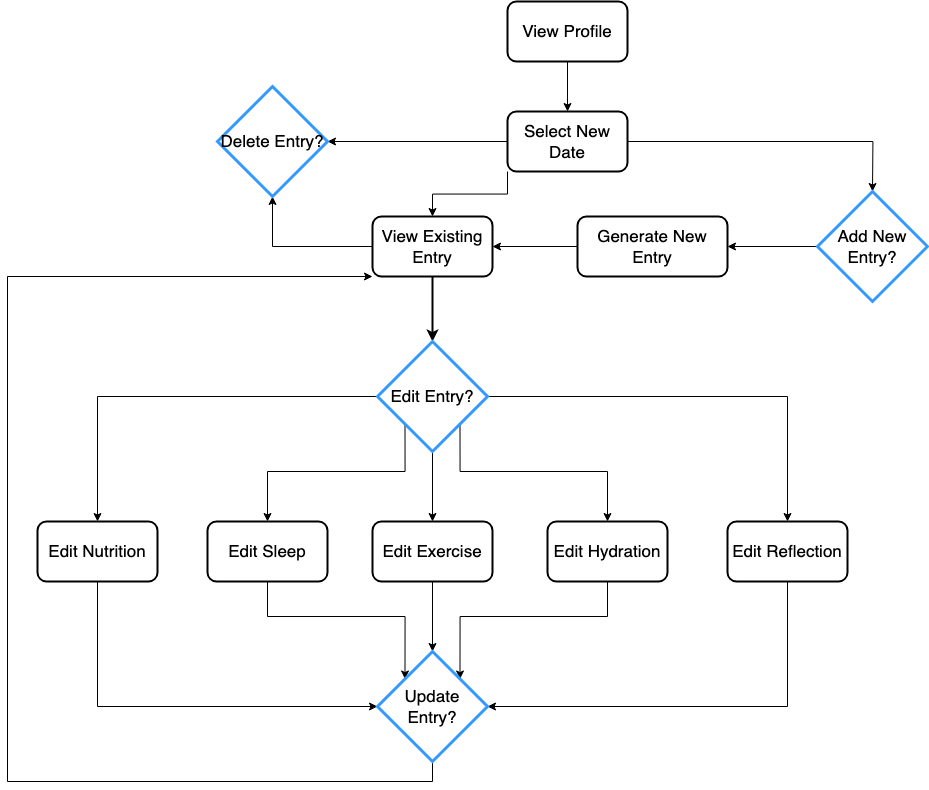

The diagram above was exported from draw.io. Its source (the exported page's mxGraphModel, read from the mxfile embedded in the PNG):
<mxGraphModel dx="1363" dy="880" grid="1" gridSize="10" guides="1" tooltips="1" connect="1" arrows="1" fold="1" page="1" pageScale="1" pageWidth="1100" pageHeight="850" math="0" shadow="0">
  <root>
    <mxCell id="0" />
    <mxCell id="1" parent="0" />
    <mxCell id="7nxn_wr3JmXIdoGV2oIv-21" style="edgeStyle=orthogonalEdgeStyle;rounded=0;orthogonalLoop=1;jettySize=auto;html=1;exitX=0.5;exitY=1;exitDx=0;exitDy=0;entryX=0.5;entryY=0;entryDx=0;entryDy=0;strokeWidth=1;" edge="1" parent="1" source="7nxn_wr3JmXIdoGV2oIv-1" target="7nxn_wr3JmXIdoGV2oIv-2">
      <mxGeometry relative="1" as="geometry" />
    </mxCell>
    <mxCell id="7nxn_wr3JmXIdoGV2oIv-1" value="&lt;font style=&quot;font-size: 17px;&quot;&gt;View Profile&lt;/font&gt;" style="rounded=1;whiteSpace=wrap;html=1;strokeWidth=2;" vertex="1" parent="1">
      <mxGeometry x="600" y="30" width="120" height="60" as="geometry" />
    </mxCell>
    <mxCell id="7nxn_wr3JmXIdoGV2oIv-22" style="edgeStyle=orthogonalEdgeStyle;rounded=0;orthogonalLoop=1;jettySize=auto;html=1;exitX=1;exitY=0.5;exitDx=0;exitDy=0;strokeWidth=1;" edge="1" parent="1" source="7nxn_wr3JmXIdoGV2oIv-2">
      <mxGeometry relative="1" as="geometry">
        <mxPoint x="965" y="220" as="targetPoint" />
      </mxGeometry>
    </mxCell>
    <mxCell id="7nxn_wr3JmXIdoGV2oIv-49" style="edgeStyle=orthogonalEdgeStyle;rounded=0;orthogonalLoop=1;jettySize=auto;html=1;exitX=0;exitY=1;exitDx=0;exitDy=0;entryX=0.5;entryY=0;entryDx=0;entryDy=0;" edge="1" parent="1" source="7nxn_wr3JmXIdoGV2oIv-2" target="7nxn_wr3JmXIdoGV2oIv-5">
      <mxGeometry relative="1" as="geometry" />
    </mxCell>
    <mxCell id="7nxn_wr3JmXIdoGV2oIv-50" style="edgeStyle=orthogonalEdgeStyle;rounded=0;orthogonalLoop=1;jettySize=auto;html=1;exitX=0;exitY=0.5;exitDx=0;exitDy=0;entryX=1;entryY=0.5;entryDx=0;entryDy=0;" edge="1" parent="1" source="7nxn_wr3JmXIdoGV2oIv-2" target="7nxn_wr3JmXIdoGV2oIv-44">
      <mxGeometry relative="1" as="geometry" />
    </mxCell>
    <mxCell id="7nxn_wr3JmXIdoGV2oIv-2" value="&lt;font style=&quot;font-size: 17px;&quot;&gt;Select New Date&lt;/font&gt;" style="rounded=1;whiteSpace=wrap;html=1;strokeWidth=2;" vertex="1" parent="1">
      <mxGeometry x="600" y="140" width="120" height="60" as="geometry" />
    </mxCell>
    <mxCell id="7nxn_wr3JmXIdoGV2oIv-40" style="edgeStyle=orthogonalEdgeStyle;rounded=0;orthogonalLoop=1;jettySize=auto;html=1;exitX=0;exitY=0.5;exitDx=0;exitDy=0;entryX=1;entryY=0.5;entryDx=0;entryDy=0;strokeWidth=1;" edge="1" parent="1" source="7nxn_wr3JmXIdoGV2oIv-3" target="7nxn_wr3JmXIdoGV2oIv-4">
      <mxGeometry relative="1" as="geometry" />
    </mxCell>
    <mxCell id="7nxn_wr3JmXIdoGV2oIv-3" value="&lt;font style=&quot;font-size: 17px;&quot;&gt;Add New Entry?&lt;/font&gt;" style="rhombus;whiteSpace=wrap;html=1;strokeWidth=3;strokeColor=#3399FF;" vertex="1" parent="1">
      <mxGeometry x="910" y="220" width="110" height="110" as="geometry" />
    </mxCell>
    <mxCell id="7nxn_wr3JmXIdoGV2oIv-41" style="edgeStyle=orthogonalEdgeStyle;rounded=0;orthogonalLoop=1;jettySize=auto;html=1;exitX=0;exitY=0.5;exitDx=0;exitDy=0;entryX=1;entryY=0.5;entryDx=0;entryDy=0;strokeWidth=1;" edge="1" parent="1" source="7nxn_wr3JmXIdoGV2oIv-4" target="7nxn_wr3JmXIdoGV2oIv-5">
      <mxGeometry relative="1" as="geometry" />
    </mxCell>
    <mxCell id="7nxn_wr3JmXIdoGV2oIv-4" value="&lt;font style=&quot;font-size: 17px;&quot;&gt;Generate New Entry&lt;/font&gt;" style="rounded=1;whiteSpace=wrap;html=1;strokeWidth=2;" vertex="1" parent="1">
      <mxGeometry x="670" y="245" width="150" height="60" as="geometry" />
    </mxCell>
    <mxCell id="7nxn_wr3JmXIdoGV2oIv-26" style="edgeStyle=orthogonalEdgeStyle;rounded=0;orthogonalLoop=1;jettySize=auto;html=1;exitX=0.5;exitY=1;exitDx=0;exitDy=0;entryX=0.5;entryY=0;entryDx=0;entryDy=0;strokeWidth=2;" edge="1" parent="1" source="7nxn_wr3JmXIdoGV2oIv-5" target="7nxn_wr3JmXIdoGV2oIv-13">
      <mxGeometry relative="1" as="geometry" />
    </mxCell>
    <mxCell id="7nxn_wr3JmXIdoGV2oIv-47" style="edgeStyle=orthogonalEdgeStyle;rounded=0;orthogonalLoop=1;jettySize=auto;html=1;exitX=0;exitY=0.5;exitDx=0;exitDy=0;entryX=0.5;entryY=1;entryDx=0;entryDy=0;" edge="1" parent="1" source="7nxn_wr3JmXIdoGV2oIv-5" target="7nxn_wr3JmXIdoGV2oIv-44">
      <mxGeometry relative="1" as="geometry" />
    </mxCell>
    <mxCell id="7nxn_wr3JmXIdoGV2oIv-5" value="&lt;font style=&quot;font-size: 17px;&quot;&gt;View Existing Entry&lt;/font&gt;" style="rounded=1;whiteSpace=wrap;html=1;strokeWidth=2;" vertex="1" parent="1">
      <mxGeometry x="465" y="245" width="120" height="60" as="geometry" />
    </mxCell>
    <mxCell id="7nxn_wr3JmXIdoGV2oIv-32" style="edgeStyle=orthogonalEdgeStyle;rounded=0;orthogonalLoop=1;jettySize=auto;html=1;exitX=0.5;exitY=1;exitDx=0;exitDy=0;entryX=0.5;entryY=0;entryDx=0;entryDy=0;strokeWidth=1;" edge="1" parent="1" source="7nxn_wr3JmXIdoGV2oIv-7" target="7nxn_wr3JmXIdoGV2oIv-20">
      <mxGeometry relative="1" as="geometry" />
    </mxCell>
    <mxCell id="7nxn_wr3JmXIdoGV2oIv-7" value="&lt;font style=&quot;font-size: 17px;&quot;&gt;Edit Exercise&lt;/font&gt;" style="rounded=1;whiteSpace=wrap;html=1;strokeWidth=2;" vertex="1" parent="1">
      <mxGeometry x="465" y="550" width="120" height="60" as="geometry" />
    </mxCell>
    <mxCell id="7nxn_wr3JmXIdoGV2oIv-27" style="edgeStyle=orthogonalEdgeStyle;rounded=0;orthogonalLoop=1;jettySize=auto;html=1;exitX=0.5;exitY=1;exitDx=0;exitDy=0;entryX=0.5;entryY=0;entryDx=0;entryDy=0;strokeWidth=1;" edge="1" parent="1" source="7nxn_wr3JmXIdoGV2oIv-13" target="7nxn_wr3JmXIdoGV2oIv-7">
      <mxGeometry relative="1" as="geometry" />
    </mxCell>
    <mxCell id="7nxn_wr3JmXIdoGV2oIv-28" style="edgeStyle=orthogonalEdgeStyle;rounded=0;orthogonalLoop=1;jettySize=auto;html=1;exitX=1;exitY=1;exitDx=0;exitDy=0;entryX=0.5;entryY=0;entryDx=0;entryDy=0;strokeWidth=1;" edge="1" parent="1" source="7nxn_wr3JmXIdoGV2oIv-13" target="7nxn_wr3JmXIdoGV2oIv-16">
      <mxGeometry relative="1" as="geometry">
        <Array as="points">
          <mxPoint x="553" y="500" />
          <mxPoint x="700" y="500" />
        </Array>
      </mxGeometry>
    </mxCell>
    <mxCell id="7nxn_wr3JmXIdoGV2oIv-30" style="edgeStyle=orthogonalEdgeStyle;rounded=0;orthogonalLoop=1;jettySize=auto;html=1;exitX=0;exitY=1;exitDx=0;exitDy=0;entryX=0.5;entryY=0;entryDx=0;entryDy=0;strokeWidth=1;" edge="1" parent="1" source="7nxn_wr3JmXIdoGV2oIv-13" target="7nxn_wr3JmXIdoGV2oIv-17">
      <mxGeometry relative="1" as="geometry">
        <Array as="points">
          <mxPoint x="498" y="500" />
          <mxPoint x="360" y="500" />
        </Array>
      </mxGeometry>
    </mxCell>
    <mxCell id="7nxn_wr3JmXIdoGV2oIv-42" style="edgeStyle=orthogonalEdgeStyle;rounded=0;orthogonalLoop=1;jettySize=auto;html=1;exitX=1;exitY=0.5;exitDx=0;exitDy=0;entryX=0.5;entryY=0;entryDx=0;entryDy=0;strokeWidth=1;" edge="1" parent="1" source="7nxn_wr3JmXIdoGV2oIv-13" target="7nxn_wr3JmXIdoGV2oIv-15">
      <mxGeometry relative="1" as="geometry" />
    </mxCell>
    <mxCell id="7nxn_wr3JmXIdoGV2oIv-43" style="edgeStyle=orthogonalEdgeStyle;rounded=0;orthogonalLoop=1;jettySize=auto;html=1;exitX=0;exitY=0.5;exitDx=0;exitDy=0;entryX=0.5;entryY=0;entryDx=0;entryDy=0;strokeWidth=1;" edge="1" parent="1" source="7nxn_wr3JmXIdoGV2oIv-13" target="7nxn_wr3JmXIdoGV2oIv-18">
      <mxGeometry relative="1" as="geometry" />
    </mxCell>
    <mxCell id="7nxn_wr3JmXIdoGV2oIv-13" value="&lt;font style=&quot;font-size: 17px;&quot;&gt;Edit Entry?&lt;/font&gt;" style="rhombus;whiteSpace=wrap;html=1;strokeWidth=3;strokeColor=#3399FF;" vertex="1" parent="1">
      <mxGeometry x="470" y="370" width="110" height="110" as="geometry" />
    </mxCell>
    <mxCell id="7nxn_wr3JmXIdoGV2oIv-35" style="edgeStyle=orthogonalEdgeStyle;rounded=0;orthogonalLoop=1;jettySize=auto;html=1;exitX=0.5;exitY=1;exitDx=0;exitDy=0;entryX=1;entryY=0.5;entryDx=0;entryDy=0;strokeWidth=1;" edge="1" parent="1" source="7nxn_wr3JmXIdoGV2oIv-15" target="7nxn_wr3JmXIdoGV2oIv-20">
      <mxGeometry relative="1" as="geometry" />
    </mxCell>
    <mxCell id="7nxn_wr3JmXIdoGV2oIv-15" value="&lt;font style=&quot;font-size: 17px;&quot;&gt;Edit Reflection&lt;/font&gt;" style="rounded=1;whiteSpace=wrap;html=1;strokeWidth=2;" vertex="1" parent="1">
      <mxGeometry x="820" y="550" width="120" height="60" as="geometry" />
    </mxCell>
    <mxCell id="7nxn_wr3JmXIdoGV2oIv-34" style="edgeStyle=orthogonalEdgeStyle;rounded=0;orthogonalLoop=1;jettySize=auto;html=1;exitX=0.5;exitY=1;exitDx=0;exitDy=0;entryX=1;entryY=0;entryDx=0;entryDy=0;strokeWidth=1;" edge="1" parent="1" source="7nxn_wr3JmXIdoGV2oIv-16" target="7nxn_wr3JmXIdoGV2oIv-20">
      <mxGeometry relative="1" as="geometry" />
    </mxCell>
    <mxCell id="7nxn_wr3JmXIdoGV2oIv-16" value="&lt;font style=&quot;font-size: 17px;&quot;&gt;Edit Hydration&lt;/font&gt;" style="rounded=1;whiteSpace=wrap;html=1;strokeWidth=2;" vertex="1" parent="1">
      <mxGeometry x="640" y="550" width="120" height="60" as="geometry" />
    </mxCell>
    <mxCell id="7nxn_wr3JmXIdoGV2oIv-33" style="edgeStyle=orthogonalEdgeStyle;rounded=0;orthogonalLoop=1;jettySize=auto;html=1;exitX=0.5;exitY=1;exitDx=0;exitDy=0;entryX=0;entryY=0;entryDx=0;entryDy=0;strokeWidth=1;" edge="1" parent="1" source="7nxn_wr3JmXIdoGV2oIv-17" target="7nxn_wr3JmXIdoGV2oIv-20">
      <mxGeometry relative="1" as="geometry" />
    </mxCell>
    <mxCell id="7nxn_wr3JmXIdoGV2oIv-17" value="&lt;font style=&quot;font-size: 17px;&quot;&gt;Edit Sleep&lt;/font&gt;" style="rounded=1;whiteSpace=wrap;html=1;strokeWidth=2;" vertex="1" parent="1">
      <mxGeometry x="300" y="550" width="120" height="60" as="geometry" />
    </mxCell>
    <mxCell id="7nxn_wr3JmXIdoGV2oIv-36" style="edgeStyle=orthogonalEdgeStyle;rounded=0;orthogonalLoop=1;jettySize=auto;html=1;exitX=0.5;exitY=1;exitDx=0;exitDy=0;entryX=0;entryY=0.5;entryDx=0;entryDy=0;strokeWidth=1;" edge="1" parent="1" source="7nxn_wr3JmXIdoGV2oIv-18" target="7nxn_wr3JmXIdoGV2oIv-20">
      <mxGeometry relative="1" as="geometry" />
    </mxCell>
    <mxCell id="7nxn_wr3JmXIdoGV2oIv-18" value="&lt;font style=&quot;font-size: 17px;&quot;&gt;Edit Nutrition&lt;/font&gt;" style="rounded=1;whiteSpace=wrap;html=1;strokeWidth=2;" vertex="1" parent="1">
      <mxGeometry x="130" y="550" width="120" height="60" as="geometry" />
    </mxCell>
    <mxCell id="7nxn_wr3JmXIdoGV2oIv-46" style="edgeStyle=orthogonalEdgeStyle;rounded=0;orthogonalLoop=1;jettySize=auto;html=1;exitX=0.5;exitY=1;exitDx=0;exitDy=0;entryX=0;entryY=1;entryDx=0;entryDy=0;" edge="1" parent="1" source="7nxn_wr3JmXIdoGV2oIv-20" target="7nxn_wr3JmXIdoGV2oIv-5">
      <mxGeometry relative="1" as="geometry">
        <Array as="points">
          <mxPoint x="525" y="810" />
          <mxPoint x="100" y="810" />
          <mxPoint x="100" y="305" />
        </Array>
      </mxGeometry>
    </mxCell>
    <mxCell id="7nxn_wr3JmXIdoGV2oIv-20" value="&lt;font style=&quot;font-size: 17px;&quot;&gt;Update Entry?&lt;/font&gt;" style="rhombus;whiteSpace=wrap;html=1;strokeWidth=3;strokeColor=#3399FF;" vertex="1" parent="1">
      <mxGeometry x="470" y="680" width="110" height="110" as="geometry" />
    </mxCell>
    <mxCell id="7nxn_wr3JmXIdoGV2oIv-44" value="&lt;font style=&quot;font-size: 17px;&quot;&gt;Delete Entry?&lt;/font&gt;" style="rhombus;whiteSpace=wrap;html=1;strokeWidth=3;strokeColor=#3399FF;" vertex="1" parent="1">
      <mxGeometry x="310" y="115" width="110" height="110" as="geometry" />
    </mxCell>
  </root>
</mxGraphModel>